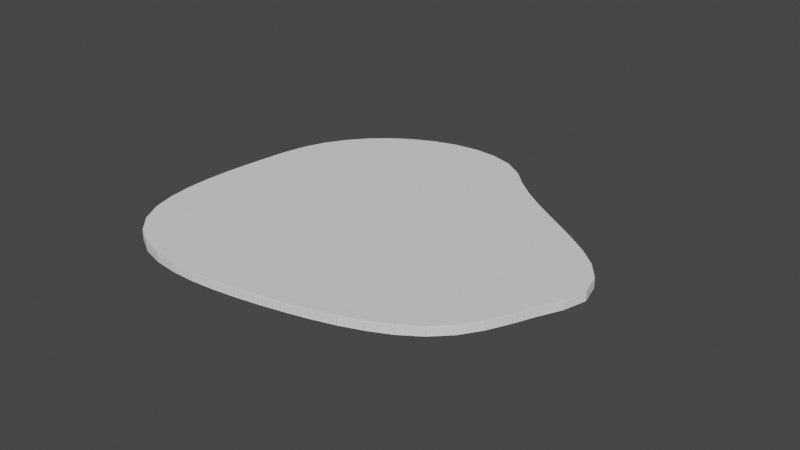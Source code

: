 # Source: ArchiMasser001_concept.blend  (saved by Blender 3.3.6; exported with 4.5.12 LTS)
import bpy
from mathutils import Matrix  # noqa: F401  (used for matrix-valued properties, if any)

bpy.ops.wm.read_factory_settings(use_empty=True)
scene = bpy.context.scene
scene.name = 'Scene'

# ---- collections
col_collection = bpy.data.collections.new('Collection'); scene.collection.children.link(col_collection)
col_archipack = bpy.data.collections.new('Archipack'); scene.collection.children.link(col_archipack)
col_furnitures = bpy.data.collections.new('Furnitures'); col_archipack.children.link(col_furnitures)
col_reference = bpy.data.collections.new('Reference'); col_archipack.children.link(col_reference)
col_walls = bpy.data.collections.new('Walls'); col_archipack.children.link(col_walls)
col_openings = bpy.data.collections.new('Openings'); col_archipack.children.link(col_openings)
col_holes = bpy.data.collections.new('Holes'); col_archipack.children.link(col_holes)

# ---- node groups
ng_geometry_nodes = bpy.data.node_groups.new('Geometry Nodes', 'GeometryNodeTree')
_s = ng_geometry_nodes.interface.new_socket(name='Geometry', in_out='OUTPUT', socket_type='NodeSocketGeometry')
_s = ng_geometry_nodes.interface.new_socket(name='Geometry', in_out='INPUT', socket_type='NodeSocketGeometry')
_s = ng_geometry_nodes.interface.new_socket(name='Window Widths', in_out='INPUT', socket_type='NodeSocketFloat')
_s.subtype = 'DISTANCE'
_s.default_value = 1.5
_s.min_value = 0.01
_s = ng_geometry_nodes.interface.new_socket(name='Total Height', in_out='INPUT', socket_type='NodeSocketFloat')
_s.default_value = 3.6
_s.min_value = -1e+04
_s.max_value = 1e+04
_s = ng_geometry_nodes.interface.new_socket(name='Beam Height', in_out='INPUT', socket_type='NodeSocketFloat')
_s.default_value = 0.6
_s.min_value = -1e+04
_s.max_value = 1e+04
ng_geometry_nodes.is_modifier = True
_N = ng_geometry_nodes.nodes; _L = ng_geometry_nodes.links
n0 = _N.new('NodeFrame'); n0.name = 'Generate Window wireframe'; n0.location = (317, -247)
n0.width = 505
n1 = _N.new('GeometryNodeTransform'); n1.name = 'Transform'; n1.location = (265, 483)
n2 = _N.new('GeometryNodeExtrudeMesh'); n2.name = 'Extrude Mesh.001'; n2.location = (743, 341)
n2.inputs[3].default_value = 0.7
n3 = _N.new('GeometryNodeJoinGeometry'); n3.name = 'Join Geometry'; n3.location = (910, 13)
n4 = _N.new('NodeGroupOutput'); n4.name = 'Group Output'; n4.location = (1236, -17)
n5 = _N.new('NodeGroupInput'); n5.name = 'Group Input'; n5.location = (-1397, -167)
n6 = _N.new('ShaderNodeCombineXYZ'); n6.name = 'Combine XYZ'; n6.location = (-226, 429)
n7 = _N.new('ShaderNodeMath'); n7.name = 'Math'; n7.location = (-950, 182)
n7.operation = 'SUBTRACT'
n8 = _N.new('GeometryNodeResampleCurve'); n8.name = 'Resample Curve'; n8.location = (-627, -117)
n8.label = 'Set Window Width'
n8.keep_last_segment = False
n8.inputs[2].default_value = 50
n9 = _N.new('GeometryNodeFillCurve'); n9.name = 'Fill Curve'; n9.location = (-331, 158)
n10 = _N.new('GeometryNodeCurveToMesh'); n10.name = 'Curve to Mesh'; n10.location = (335, -77)
n11 = _N.new('GeometryNodeMeshToCurve'); n11.name = 'Mesh to Curve'; n11.location = (30, -30)
n12 = _N.new('GeometryNodeCurvePrimitiveCircle'); n12.name = 'Curve Circle'; n12.location = (30, -155)
n12.label = 'Window Frame Dimensions'
n12.inputs[0].default_value = 4
n12.inputs[4].default_value = 0.05
n13 = _N.new('GeometryNodeExtrudeMesh'); n13.name = 'Extrude Mesh'; n13.location = (-75, 59)
n14 = _N.new('GeometryNodeInputNamedAttribute'); n14.name = 'Named Attribute'; n14.location = (310, -77)
n14.inputs[0].default_value = 'radius'
n15 = _N.new('GeometryNodeSwitch'); n15.name = 'Switch'; n15.location = (310, -77)
n15.input_type = 'FLOAT'
n15.inputs[1].default_value = 1.0
n10.parent = n0
n11.parent = n0
n12.parent = n0
n14.parent = n0
n15.parent = n0
_L.new(n8.outputs[0], n9.inputs[0])
_L.new(n5.outputs[0], n8.inputs[0])
_L.new(n9.outputs[0], n13.inputs[0])
_L.new(n13.outputs[0], n3.inputs[0])
_L.new(n13.outputs[0], n11.inputs[0])
_L.new(n11.outputs[0], n10.inputs[0])
_L.new(n12.outputs[0], n10.inputs[1])
_L.new(n10.outputs[0], n3.inputs[0])
_L.new(n3.outputs[0], n4.inputs[0])
_L.new(n5.outputs[1], n8.inputs[3])
_L.new(n9.outputs[0], n1.inputs[0])
_L.new(n1.outputs[0], n3.inputs[0])
_L.new(n5.outputs[2], n7.inputs[0])
_L.new(n5.outputs[3], n7.inputs[1])
_L.new(n6.outputs[0], n1.inputs[1])
_L.new(n7.outputs[0], n13.inputs[3])
_L.new(n1.outputs[0], n2.inputs[0])
_L.new(n2.outputs[0], n3.inputs[0])
_L.new(n7.outputs[0], n6.inputs[2])
_L.new(n14.outputs[1], n15.inputs[0])
_L.new(n14.outputs[0], n15.inputs[2])
_L.new(n15.outputs[0], n10.inputs[2])
n4.is_active_output = True

# ---- world
world_world = bpy.data.worlds.new('World'); scene.world = world_world
world_world.use_nodes = True; world_world.node_tree.nodes.clear()
_N = world_world.node_tree.nodes; _L = world_world.node_tree.links
n0 = _N.new('ShaderNodeOutputWorld'); n0.name = 'World Output'; n0.location = (300, 300)
n1 = _N.new('ShaderNodeBackground'); n1.name = 'Background'; n1.location = (10, 300)
n1.inputs[0].default_value = (0.05088, 0.05088, 0.05088, 1.0)
_L.new(n1.outputs[0], n0.inputs[0])
n0.is_active_output = True
world_world.color = (0.05088, 0.05088, 0.05088)
world_world.use_sun_shadow = False
world_world.sun_shadow_jitter_overblur = 0.0

# ---- meshes
me_reference = bpy.data.meshes.new('Reference')
me_reference.from_pydata([(-0.25, 0.25, 0.0), (0.25, 0.25, 0.0), (-0.25, -0.25, 0.0), (0.25, -0.25, 0.0), (0.0, 0.0, 0.487), (-0.107, 0.107, 0.216), (0.108, 0.107, 0.216), (-0.107, -0.107, 0.216), (0.108, -0.107, 0.216), (-0.05, 0.05, 0.5), (0.05, 0.05, 0.5), (0.05, -0.05, 0.5), (-0.05, -0.05, 0.5), (-0.193, 0.193, 0.0), (0.193, 0.193, 0.0), (0.193, -0.193, 0.0), (-0.193, -0.193, 0.0), (0.0, 0.0, 0.8), (0.0, 0.8, 0.0), (0.0, 0.0, 0.0), (0.0, 0.0, 0.0), (0.05, 0.05, 0.674), (-0.05, 0.674, 0.0), (0.0, 0.8, 0.0), (-0.05, -0.05, 0.674), (-0.05, 0.674, 0.05), (0.05, 0.674, 0.0), (-0.129, 0.129, 0.162), (0.129, 0.129, 0.162), (-0.129, -0.129, 0.162), (0.129, -0.129, 0.162), (0.0, 0.0, 0.8), (-0.05, 0.05, 0.674), (0.05, -0.05, 0.674), (0.05, 0.674, 0.05), (0.8, 0.0, 0.0), (0.0, 0.0, 0.0), (0.674, 0.05, 0.0), (0.8, 0.0, 0.0), (0.674, 0.05, 0.05), (0.674, -0.05, 0.0), (0.674, -0.05, 0.05)], [(1, 0), (0, 9), (9, 10), (10, 1), (3, 1), (10, 11), (11, 3), (2, 3), (11, 12), (12, 2), (0, 2), (12, 9), (6, 5), (8, 6), (7, 8), (5, 7), (17, 24), (17, 20), (18, 25), (18, 19), (13, 14), (14, 15), (15, 16), (16, 13), (4, 6), (15, 30), (17, 21), (26, 22), (23, 22), (23, 34), (18, 26), (28, 27), (30, 28), (29, 30), (27, 29), (14, 28), (13, 27), (16, 29), (4, 7), (4, 8), (4, 5), (31, 33), (31, 32), (21, 32), (24, 32), (24, 33), (21, 33), (25, 22), (25, 34), (26, 34), (35, 39), (35, 36), (40, 37), (38, 37), (38, 41), (35, 40), (39, 37), (39, 41), (40, 41)], [])
me_reference.update()

# ---- curves / text
cu_circle_002 = bpy.data.curves.new('Circle.002', 'CURVE')
cu_circle_002.dimensions = '2D'
_sp = cu_circle_002.splines.new('BEZIER'); _sp.bezier_points.add(3)
_sp.bezier_points.foreach_set('co', [113.3, -27.96, 0.0, 51.45, 38.27, 0.0, -33.86, -2.397, 0.0, 27.68, -88.04, 0.0])
_sp.bezier_points.foreach_set('handle_left', [98.42, -56.01, 0.0, 72.96, 13.73, 0.0, -26.82, 42.65, 0.0, -48.57, -100.3, 0.0])
_sp.bezier_points.foreach_set('handle_right', [128.1, 0.09844, 0.0, 29.93, 62.82, 0.0, -40.89, -47.44, 0.0, 103.9, -75.77, 0.0])
_sp.resolution_u = 20
_sp.use_cyclic_u = True
_sp.use_endpoint_u = True
cu_circle_002.use_path = True
cu_circle_002.resolution_u = 20
cu_circle_002.twist_mode = 'Z_UP'

# ---- objects
ob_circle_002 = bpy.data.objects.new('Circle.002', cu_circle_002)
ob_reference = bpy.data.objects.new('Reference', me_reference)

# ---- transforms, parenting, visibility, modifiers, constraints
ob_circle_002.location = (0.0, 0.0, -3.6)
_m = ob_circle_002.modifiers.new('GeometryNodes', 'NODES')
_m.node_group = ng_geometry_nodes
_gi = [s.identifier for s in ng_geometry_nodes.interface.items_tree if s.item_type == 'SOCKET' and s.in_out == 'INPUT']
_m[_gi[1]] = 1.42  # Window Widths
ob_reference.location = (-35.07, -48.19, 0.0)
ob_reference.color = (1.0, 0.0, 0.0, 1.0)

# ---- collection membership
col_collection.objects.link(ob_circle_002)
col_reference.objects.link(ob_reference)

# ---- scene / render settings (as saved in the file)
scene.frame_start = 1; scene.frame_end = 250; scene.frame_set(225)
scene.render.engine = 'BLENDER_EEVEE_NEXT'
scene.cycles.sampling_pattern = 'TABULATED_SOBOL'
scene.cycles.use_light_tree = False
scene.view_settings.view_transform = 'Filmic'
bpy.context.view_layer.update()

# ---- added for rendering (the .blend has no active camera and no usable light): camera, sun
cam_auto = bpy.data.cameras.new('AutoCamera')
cam_auto.lens = 50.0
cam_auto.sensor_width = 36.0
cam_auto.clip_end = 3906.05
ob_auto_camera = bpy.data.objects.new('AutoCamera', cam_auto)
scene.collection.objects.link(ob_auto_camera)
ob_auto_camera.location = (262.355, -285.822, 176.154)
ob_auto_camera.rotation_euler = (1.09748, -7.21219e-08, 0.694738)
scene.camera = ob_auto_camera
light_auto_sun = bpy.data.lights.new('AutoSun', 'SUN')
light_auto_sun.energy = 3.0
light_auto_sun.angle = 0.0523599
ob_auto_sun = bpy.data.objects.new('AutoSun', light_auto_sun)
scene.collection.objects.link(ob_auto_sun)
ob_auto_sun.rotation_euler = (0.872665, 0.174533, 0.523599)
bpy.context.view_layer.update()
